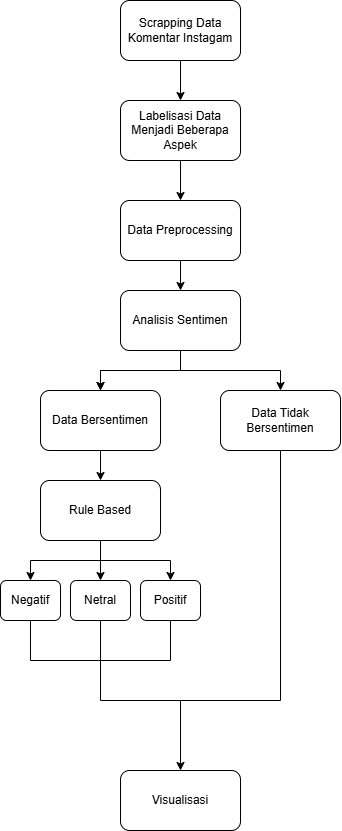

The diagram above was exported from draw.io. Its source (the exported page's mxGraphModel, read from the mxfile embedded in the PNG):
<mxGraphModel dx="763" dy="1243" grid="1" gridSize="10" guides="1" tooltips="1" connect="1" arrows="1" fold="1" page="1" pageScale="1" pageWidth="850" pageHeight="1100" math="0" shadow="0">
  <root>
    <mxCell id="0" />
    <mxCell id="1" parent="0" />
    <mxCell id="H9FCrLS3OA24I27FJik7-3" value="" style="edgeStyle=orthogonalEdgeStyle;rounded=0;orthogonalLoop=1;jettySize=auto;html=1;" edge="1" parent="1" source="H9FCrLS3OA24I27FJik7-1" target="H9FCrLS3OA24I27FJik7-2">
      <mxGeometry relative="1" as="geometry" />
    </mxCell>
    <mxCell id="H9FCrLS3OA24I27FJik7-1" value="Scrapping Data Komentar Instagam" style="rounded=1;whiteSpace=wrap;html=1;" vertex="1" parent="1">
      <mxGeometry x="180" y="120" width="120" height="60" as="geometry" />
    </mxCell>
    <mxCell id="H9FCrLS3OA24I27FJik7-5" value="" style="edgeStyle=orthogonalEdgeStyle;rounded=0;orthogonalLoop=1;jettySize=auto;html=1;" edge="1" parent="1" source="H9FCrLS3OA24I27FJik7-2" target="H9FCrLS3OA24I27FJik7-4">
      <mxGeometry relative="1" as="geometry" />
    </mxCell>
    <mxCell id="H9FCrLS3OA24I27FJik7-2" value="Labelisasi Data Menjadi Beberapa Aspek" style="rounded=1;whiteSpace=wrap;html=1;" vertex="1" parent="1">
      <mxGeometry x="180" y="220" width="120" height="60" as="geometry" />
    </mxCell>
    <mxCell id="H9FCrLS3OA24I27FJik7-7" value="" style="edgeStyle=orthogonalEdgeStyle;rounded=0;orthogonalLoop=1;jettySize=auto;html=1;" edge="1" parent="1" source="H9FCrLS3OA24I27FJik7-4" target="H9FCrLS3OA24I27FJik7-6">
      <mxGeometry relative="1" as="geometry" />
    </mxCell>
    <mxCell id="H9FCrLS3OA24I27FJik7-4" value="Data Preprocessing" style="rounded=1;whiteSpace=wrap;html=1;" vertex="1" parent="1">
      <mxGeometry x="180" y="320" width="120" height="60" as="geometry" />
    </mxCell>
    <mxCell id="H9FCrLS3OA24I27FJik7-9" value="" style="edgeStyle=orthogonalEdgeStyle;rounded=0;orthogonalLoop=1;jettySize=auto;html=1;" edge="1" parent="1" source="H9FCrLS3OA24I27FJik7-6" target="H9FCrLS3OA24I27FJik7-8">
      <mxGeometry relative="1" as="geometry" />
    </mxCell>
    <mxCell id="H9FCrLS3OA24I27FJik7-10" value="" style="edgeStyle=orthogonalEdgeStyle;rounded=0;orthogonalLoop=1;jettySize=auto;html=1;" edge="1" parent="1" source="H9FCrLS3OA24I27FJik7-6" target="H9FCrLS3OA24I27FJik7-8">
      <mxGeometry relative="1" as="geometry" />
    </mxCell>
    <mxCell id="H9FCrLS3OA24I27FJik7-12" value="" style="edgeStyle=orthogonalEdgeStyle;rounded=0;orthogonalLoop=1;jettySize=auto;html=1;" edge="1" parent="1" source="H9FCrLS3OA24I27FJik7-6" target="H9FCrLS3OA24I27FJik7-11">
      <mxGeometry relative="1" as="geometry" />
    </mxCell>
    <mxCell id="H9FCrLS3OA24I27FJik7-6" value="Analisis Sentimen" style="rounded=1;whiteSpace=wrap;html=1;" vertex="1" parent="1">
      <mxGeometry x="180" y="410" width="120" height="60" as="geometry" />
    </mxCell>
    <mxCell id="H9FCrLS3OA24I27FJik7-14" value="" style="edgeStyle=orthogonalEdgeStyle;rounded=0;orthogonalLoop=1;jettySize=auto;html=1;" edge="1" parent="1" source="H9FCrLS3OA24I27FJik7-8" target="H9FCrLS3OA24I27FJik7-13">
      <mxGeometry relative="1" as="geometry" />
    </mxCell>
    <mxCell id="H9FCrLS3OA24I27FJik7-8" value="Data Bersentimen" style="rounded=1;whiteSpace=wrap;html=1;" vertex="1" parent="1">
      <mxGeometry x="100" y="510" width="120" height="60" as="geometry" />
    </mxCell>
    <mxCell id="H9FCrLS3OA24I27FJik7-11" value="Data Tidak Bersentimen" style="rounded=1;whiteSpace=wrap;html=1;" vertex="1" parent="1">
      <mxGeometry x="280" y="510" width="120" height="60" as="geometry" />
    </mxCell>
    <mxCell id="H9FCrLS3OA24I27FJik7-24" value="" style="edgeStyle=orthogonalEdgeStyle;rounded=0;orthogonalLoop=1;jettySize=auto;html=1;" edge="1" parent="1" source="H9FCrLS3OA24I27FJik7-13" target="H9FCrLS3OA24I27FJik7-23">
      <mxGeometry relative="1" as="geometry" />
    </mxCell>
    <mxCell id="H9FCrLS3OA24I27FJik7-26" value="" style="edgeStyle=orthogonalEdgeStyle;rounded=0;orthogonalLoop=1;jettySize=auto;html=1;" edge="1" parent="1" source="H9FCrLS3OA24I27FJik7-13" target="H9FCrLS3OA24I27FJik7-25">
      <mxGeometry relative="1" as="geometry" />
    </mxCell>
    <mxCell id="H9FCrLS3OA24I27FJik7-28" value="" style="edgeStyle=orthogonalEdgeStyle;rounded=0;orthogonalLoop=1;jettySize=auto;html=1;" edge="1" parent="1" source="H9FCrLS3OA24I27FJik7-13" target="H9FCrLS3OA24I27FJik7-27">
      <mxGeometry relative="1" as="geometry" />
    </mxCell>
    <mxCell id="H9FCrLS3OA24I27FJik7-13" value="Rule Based" style="rounded=1;whiteSpace=wrap;html=1;" vertex="1" parent="1">
      <mxGeometry x="100" y="600" width="120" height="60" as="geometry" />
    </mxCell>
    <mxCell id="H9FCrLS3OA24I27FJik7-23" value="Netral" style="rounded=1;whiteSpace=wrap;html=1;" vertex="1" parent="1">
      <mxGeometry x="130" y="700" width="60" height="40" as="geometry" />
    </mxCell>
    <mxCell id="H9FCrLS3OA24I27FJik7-25" value="Positif" style="rounded=1;whiteSpace=wrap;html=1;" vertex="1" parent="1">
      <mxGeometry x="200" y="700" width="60" height="40" as="geometry" />
    </mxCell>
    <mxCell id="H9FCrLS3OA24I27FJik7-27" value="Negatif" style="rounded=1;whiteSpace=wrap;html=1;" vertex="1" parent="1">
      <mxGeometry x="60" y="700" width="60" height="40" as="geometry" />
    </mxCell>
    <mxCell id="H9FCrLS3OA24I27FJik7-30" value="" style="endArrow=none;html=1;rounded=0;edgeStyle=orthogonalEdgeStyle;exitX=0.5;exitY=1;exitDx=0;exitDy=0;entryX=0.5;entryY=1;entryDx=0;entryDy=0;" edge="1" parent="1" source="H9FCrLS3OA24I27FJik7-27" target="H9FCrLS3OA24I27FJik7-25">
      <mxGeometry width="50" height="50" relative="1" as="geometry">
        <mxPoint x="89.98000000000006" y="760" as="sourcePoint" />
        <mxPoint x="240" y="760" as="targetPoint" />
        <Array as="points">
          <mxPoint x="90" y="780" />
          <mxPoint x="230" y="780" />
        </Array>
      </mxGeometry>
    </mxCell>
    <mxCell id="H9FCrLS3OA24I27FJik7-32" value="" style="endArrow=classic;html=1;rounded=0;exitX=0.5;exitY=1;exitDx=0;exitDy=0;edgeStyle=orthogonalEdgeStyle;" edge="1" parent="1" source="H9FCrLS3OA24I27FJik7-23">
      <mxGeometry width="50" height="50" relative="1" as="geometry">
        <mxPoint x="160" y="830" as="sourcePoint" />
        <mxPoint x="240" y="890" as="targetPoint" />
        <Array as="points">
          <mxPoint x="160" y="820" />
          <mxPoint x="240" y="820" />
        </Array>
      </mxGeometry>
    </mxCell>
    <mxCell id="H9FCrLS3OA24I27FJik7-34" value="" style="endArrow=none;html=1;rounded=0;entryX=0.5;entryY=1;entryDx=0;entryDy=0;edgeStyle=orthogonalEdgeStyle;" edge="1" parent="1" target="H9FCrLS3OA24I27FJik7-11">
      <mxGeometry width="50" height="50" relative="1" as="geometry">
        <mxPoint x="240" y="820" as="sourcePoint" />
        <mxPoint x="270" y="800" as="targetPoint" />
        <Array as="points">
          <mxPoint x="340" y="820" />
        </Array>
      </mxGeometry>
    </mxCell>
    <mxCell id="H9FCrLS3OA24I27FJik7-35" value="Visualisasi" style="rounded=1;whiteSpace=wrap;html=1;" vertex="1" parent="1">
      <mxGeometry x="180" y="890" width="120" height="60" as="geometry" />
    </mxCell>
  </root>
</mxGraphModel>